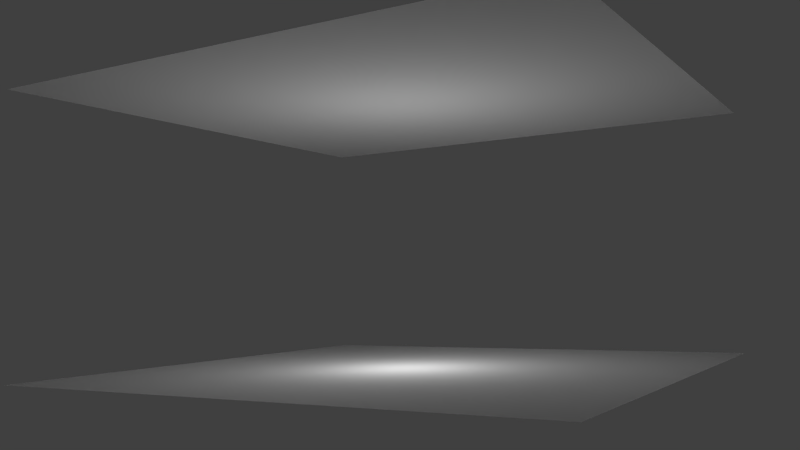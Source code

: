 # Source: bc3_FloorLarge.blend  (saved by Blender 2.76.0; exported with 4.5.12 LTS)
import bpy
from mathutils import Matrix  # noqa: F401  (used for matrix-valued properties, if any)

bpy.ops.wm.read_factory_settings(use_empty=True)
scene = bpy.context.scene
scene.name = 'Scene'

# ---- collections
col_collection_1 = bpy.data.collections.new('Collection 1'); scene.collection.children.link(col_collection_1)

# ---- materials (node trees are filled in below, after node groups)
mat_mat_floor = bpy.data.materials.new('Mat_Floor')
mat_mat_floor.alpha_threshold = 0.0
mat_mat_floor.use_transparent_shadow = False
mat_mat_floor.roughness = 0.5
mat_mat_floor.line_color = (0.0, 0.0, 0.0, 1.0)
mat_mat_walls = bpy.data.materials.new('Mat_Walls')
mat_mat_walls.alpha_threshold = 0.0
mat_mat_walls.use_transparent_shadow = False
mat_mat_walls.roughness = 0.5
mat_mat_roof = bpy.data.materials.new('Mat_Roof')
mat_mat_roof.alpha_threshold = 0.0
mat_mat_roof.use_transparent_shadow = False
mat_mat_roof.roughness = 0.5

# ---- material node trees

# ---- world
world_world = bpy.data.worlds.new('World'); scene.world = world_world
world_world.color = (0.05088, 0.05088, 0.05088)
world_world.use_sun_shadow = False
world_world.sun_shadow_jitter_overblur = 0.0
world_world.cycles.sampling_method = 'MANUAL'
world_world.cycles.sample_map_resolution = 256

# ---- cameras
cam_camera = bpy.data.cameras.new('Camera')
cam_camera.clip_end = 100.0
cam_camera.lens = 35.0
cam_camera.sensor_width = 32.0
cam_camera.sensor_height = 18.0
cam_camera.ortho_scale = 7.314
cam_camera.dof.focus_distance = 0.0
cam_camera.dof.aperture_fstop = 128.0

# ---- lights
light_lamp = bpy.data.lights.new('Lamp', 'POINT')
light_lamp.transmission_factor = 0.0
light_lamp.cutoff_distance = 30.0
light_lamp.energy = 100.0
light_lamp.shadow_buffer_clip_start = 1.001
light_lamp.shadow_soft_size = 0.1
light_lamp.shadow_maximum_resolution = 0.006
light_lamp.use_absolute_resolution = True
light_lamp.cycles.use_multiple_importance_sampling = False

# ---- meshes
me_cube = bpy.data.meshes.new('Cube')
me_cube.from_pydata([(5.0, -4.674e-05, 0.0), (5.0, -5.0, 0.0), (0.0001932, -5.0, 0.0), (0.0001944, -4.579e-05, 0.0), (5.0, -4.794e-05, 5.0), (5.0, -5.0, 5.0), (0.0001925, -5.0, 5.0), (0.0001937, -4.674e-05, 5.0), (0.0001946, -4.794e-05, 5.0), (0.000192, -5.0, 5.0), (-5.0, -5.0, 5.0), (-5.0, -4.674e-05, 5.0), (5.0, 5.0, 5.0), (5.0, -4.818e-05, 5.0), (0.0001925, -4.579e-05, 5.0), (0.0001937, 5.0, 5.0), (0.0001946, 5.0, 5.0), (0.000192, -4.818e-05, 5.0), (-5.0, -4.579e-05, 5.0), (-5.0, 5.0, 5.0), (0.0001934, -4.674e-05, 0.0), (0.0001934, -5.0, 0.0), (-5.0, -5.0, 0.0), (-5.0, -4.579e-05, 0.0), (5.0, 5.0, 0.0), (5.0, -4.674e-05, 0.0), (0.0001932, -4.627e-05, 0.0), (0.0001944, 5.0, 0.0), (0.0001934, 5.0, 0.0), (0.0001934, -4.674e-05, 0.0), (-5.0, -4.627e-05, 0.0), (-5.0, 5.0, 0.0)], [], [(0, 3, 2, 1), (4, 5, 6, 7), (8, 9, 10, 11), (12, 13, 14, 15), (16, 17, 18, 19), (20, 23, 22, 21), (24, 27, 26, 25), (28, 31, 30, 29)])
me_cube.polygons.foreach_set('material_index', [0, 2, 2, 2, 2, 0, 0, 0])
_uv = me_cube.uv_layers.new(name='UVMap')
_uv.uv.foreach_set('vector', [0.0, 0.0, 0.0, 0.0, 0.0, 0.0, 0.0, 0.0, 0.9999, 0.9999, 0.0001003, 0.9999, 9.998e-05, 0.0001005, 0.9999, 9.998e-05, 0.9999, 0.9999, 0.0001003, 0.9999, 9.998e-05, 0.0001005, 0.9999, 9.998e-05, 0.9999, 0.9999, 0.0001003, 0.9999, 9.998e-05, 0.0001005, 0.9999, 9.998e-05, 0.9999, 0.9999, 0.0001003, 0.9999, 9.998e-05, 0.0001005, 0.9999, 9.998e-05, 0.0, 0.0, 0.0, 0.0, 0.0, 0.0, 0.0, 0.0, 0.0, 0.0, 0.0, 0.0, 0.0, 0.0, 0.0, 0.0, 0.0, 0.0, 0.0, 0.0, 0.0, 0.0, 0.0, 0.0])
me_cube.materials.append(mat_mat_floor)
me_cube.materials.append(mat_mat_walls)
me_cube.materials.append(mat_mat_roof)
me_cube.use_remesh_preserve_volume = False
me_cube.use_remesh_preserve_attributes = False
me_cube.use_mirror_vertex_groups = False
me_cube.update()

# ---- objects
ob_cube = bpy.data.objects.new('Cube', me_cube)
ob_lamp = bpy.data.objects.new('Lamp', light_lamp)
ob_camera = bpy.data.objects.new('Camera', cam_camera)

# ---- transforms, parenting, visibility, modifiers, constraints
ob_cube.location = (0.0, 0.0, 0.0)
ob_cube.lock_rotations_4d = False
ob_cube.empty_display_type = 'ARROWS'
ob_cube.lineart.crease_threshold = 0.0
_vg = ob_cube.vertex_groups.new(name='Floor')
_vg = ob_cube.vertex_groups.new(name='Roof')
_vg = ob_cube.vertex_groups.new(name='Walls')
ob_lamp.location = (-0.07159, -0.1662, 1.737)
ob_lamp.rotation_euler = (0.6503, 0.05522, 1.866)
ob_lamp.lock_rotations_4d = False
ob_lamp.empty_display_type = 'ARROWS'
ob_lamp.color = (0.0, 0.0, 0.0, 0.0)
ob_lamp.lineart.crease_threshold = 0.0
ob_camera.location = (8.279, -14.21, 1.492)
ob_camera.rotation_euler = (1.642, 0.02026, 0.541)
ob_camera.lock_rotations_4d = False
ob_camera.empty_display_type = 'ARROWS'
ob_camera.color = (0.0, 0.0, 0.0, 0.0)
ob_camera.display_type = 'WIRE'
ob_camera.lineart.crease_threshold = 0.0

# ---- collection membership
col_collection_1.objects.link(ob_cube)
col_collection_1.objects.link(ob_lamp)
col_collection_1.objects.link(ob_camera)

# ---- scene / render settings (as saved in the file)
scene.camera = ob_camera
scene.frame_start = 1; scene.frame_end = 250; scene.frame_set(1)
scene.render.engine = 'BLENDER_EEVEE_NEXT'
scene.render.resolution_percentage = 50
scene.render.dither_intensity = 0.0
scene.cycles.use_denoising = False
scene.cycles.samples = 10
scene.cycles.sampling_pattern = 'TABULATED_SOBOL'
scene.cycles.light_sampling_threshold = 0.0
scene.cycles.use_adaptive_sampling = False
scene.cycles.use_light_tree = False
scene.cycles.blur_glossy = 0.0
scene.cycles.pixel_filter_type = 'GAUSSIAN'
scene.cycles.sample_clamp_indirect = 0.0
scene.view_settings.view_transform = 'Standard'
bpy.context.view_layer.update()
